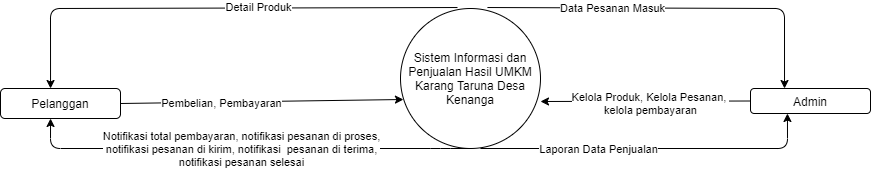

The diagram above was exported from draw.io. Its source (the exported page's mxGraphModel, read from the mxfile embedded in the PNG):
<mxGraphModel dx="868" dy="1603" grid="1" gridSize="10" guides="1" tooltips="1" connect="1" arrows="1" fold="1" page="1" pageScale="1" pageWidth="1600" pageHeight="1200" math="0" shadow="0" extFonts="Permanent Marker^https://fonts.googleapis.com/css?family=Permanent+Marker">
  <root>
    <mxCell id="0" />
    <mxCell id="1" parent="0" />
    <mxCell id="kpA-6jL8yAaKA7xL6zO5-1" value="Sistem Informasi dan Penjualan Hasil UMKM Karang Taruna Desa Kenanga" style="ellipse;whiteSpace=wrap;html=1;aspect=fixed;" parent="1" vertex="1">
      <mxGeometry x="450" y="-1020" width="140" height="140" as="geometry" />
    </mxCell>
    <mxCell id="kpA-6jL8yAaKA7xL6zO5-2" value="Pelanggan" style="rounded=1;whiteSpace=wrap;html=1;" parent="1" vertex="1">
      <mxGeometry x="50" y="-940" width="120" height="30" as="geometry" />
    </mxCell>
    <mxCell id="kpA-6jL8yAaKA7xL6zO5-3" value="Admin" style="rounded=1;whiteSpace=wrap;html=1;" parent="1" vertex="1">
      <mxGeometry x="800" y="-940" width="120" height="25" as="geometry" />
    </mxCell>
    <mxCell id="kpA-6jL8yAaKA7xL6zO5-4" value="" style="endArrow=classic;html=1;exitX=0.407;exitY=-0.007;exitDx=0;exitDy=0;exitPerimeter=0;entryX=0.417;entryY=0;entryDx=0;entryDy=0;entryPerimeter=0;" parent="1" source="kpA-6jL8yAaKA7xL6zO5-1" target="kpA-6jL8yAaKA7xL6zO5-2" edge="1">
      <mxGeometry width="50" height="50" relative="1" as="geometry">
        <mxPoint x="170" y="-1020" as="sourcePoint" />
        <mxPoint x="220" y="-1070" as="targetPoint" />
        <Array as="points">
          <mxPoint x="100" y="-1020" />
        </Array>
      </mxGeometry>
    </mxCell>
    <mxCell id="kpA-6jL8yAaKA7xL6zO5-6" value="Detail Produk" style="edgeLabel;html=1;align=center;verticalAlign=middle;resizable=0;points=[];" parent="kpA-6jL8yAaKA7xL6zO5-4" vertex="1" connectable="0">
      <mxGeometry x="-0.6058" y="1" relative="1" as="geometry">
        <mxPoint x="-103" y="-2" as="offset" />
      </mxGeometry>
    </mxCell>
    <mxCell id="kpA-6jL8yAaKA7xL6zO5-7" value="" style="endArrow=classic;html=1;entryX=0.417;entryY=1;entryDx=0;entryDy=0;entryPerimeter=0;" parent="1" target="kpA-6jL8yAaKA7xL6zO5-2" edge="1">
      <mxGeometry width="50" height="50" relative="1" as="geometry">
        <mxPoint x="520" y="-880" as="sourcePoint" />
        <mxPoint x="100" y="-880" as="targetPoint" />
        <Array as="points">
          <mxPoint x="490" y="-880" />
          <mxPoint x="270" y="-880" />
          <mxPoint x="100" y="-880" />
        </Array>
      </mxGeometry>
    </mxCell>
    <mxCell id="kpA-6jL8yAaKA7xL6zO5-8" value="Notifikasi total pembayaran, notifikasi pesanan di proses,&lt;br&gt;&amp;nbsp;notifikasi pesanan di kirim, notifikasi&amp;nbsp; pesanan di terima, &lt;br&gt;notifikasi pesanan selesai" style="edgeLabel;html=1;align=center;verticalAlign=middle;resizable=0;points=[];" parent="kpA-6jL8yAaKA7xL6zO5-7" vertex="1" connectable="0">
      <mxGeometry x="-0.6058" y="1" relative="1" as="geometry">
        <mxPoint x="-141" y="-1" as="offset" />
      </mxGeometry>
    </mxCell>
    <mxCell id="kpA-6jL8yAaKA7xL6zO5-9" value="" style="endArrow=classic;html=1;exitX=1;exitY=0.5;exitDx=0;exitDy=0;entryX=0.021;entryY=0.65;entryDx=0;entryDy=0;entryPerimeter=0;" parent="1" source="kpA-6jL8yAaKA7xL6zO5-2" target="kpA-6jL8yAaKA7xL6zO5-1" edge="1">
      <mxGeometry width="50" height="50" relative="1" as="geometry">
        <mxPoint x="270" y="-920" as="sourcePoint" />
        <mxPoint x="370" y="-960" as="targetPoint" />
      </mxGeometry>
    </mxCell>
    <mxCell id="kpA-6jL8yAaKA7xL6zO5-10" value="Pembelian, Pembayaran" style="edgeLabel;html=1;align=center;verticalAlign=middle;resizable=0;points=[];" parent="kpA-6jL8yAaKA7xL6zO5-9" vertex="1" connectable="0">
      <mxGeometry x="-0.4983" y="-1" relative="1" as="geometry">
        <mxPoint x="29" as="offset" />
      </mxGeometry>
    </mxCell>
    <mxCell id="kpA-6jL8yAaKA7xL6zO5-17" value="" style="endArrow=classic;html=1;entryX=0.5;entryY=0;entryDx=0;entryDy=0;exitX=0.621;exitY=-0.007;exitDx=0;exitDy=0;exitPerimeter=0;" parent="1" source="kpA-6jL8yAaKA7xL6zO5-1" edge="1">
      <mxGeometry width="50" height="50" relative="1" as="geometry">
        <mxPoint x="556" y="-1020" as="sourcePoint" />
        <mxPoint x="834.02" y="-940" as="targetPoint" />
        <Array as="points">
          <mxPoint x="834" y="-1020" />
        </Array>
      </mxGeometry>
    </mxCell>
    <mxCell id="kpA-6jL8yAaKA7xL6zO5-18" value="Data Pesanan Masuk" style="edgeLabel;html=1;align=center;verticalAlign=middle;resizable=0;points=[];" parent="kpA-6jL8yAaKA7xL6zO5-17" vertex="1" connectable="0">
      <mxGeometry x="-0.6058" y="1" relative="1" as="geometry">
        <mxPoint x="51" y="1" as="offset" />
      </mxGeometry>
    </mxCell>
    <mxCell id="kpA-6jL8yAaKA7xL6zO5-21" value="" style="endArrow=classic;html=1;exitX=0;exitY=0.5;exitDx=0;exitDy=0;" parent="1" source="kpA-6jL8yAaKA7xL6zO5-3" edge="1">
      <mxGeometry width="50" height="50" relative="1" as="geometry">
        <mxPoint x="660" y="-880" as="sourcePoint" />
        <mxPoint x="590" y="-927" as="targetPoint" />
      </mxGeometry>
    </mxCell>
    <mxCell id="kpA-6jL8yAaKA7xL6zO5-22" value="Kelola Produk, Kelola Pesanan, &lt;br&gt;kelola pembayaran" style="edgeLabel;html=1;align=center;verticalAlign=middle;resizable=0;points=[];" parent="kpA-6jL8yAaKA7xL6zO5-21" vertex="1" connectable="0">
      <mxGeometry x="-0.4983" y="-1" relative="1" as="geometry">
        <mxPoint x="-47" y="3" as="offset" />
      </mxGeometry>
    </mxCell>
    <mxCell id="kpA-6jL8yAaKA7xL6zO5-23" value="" style="endArrow=classic;html=1;entryX=0.308;entryY=1;entryDx=0;entryDy=0;entryPerimeter=0;exitX=0.571;exitY=1;exitDx=0;exitDy=0;exitPerimeter=0;" parent="1" source="kpA-6jL8yAaKA7xL6zO5-1" target="kpA-6jL8yAaKA7xL6zO5-3" edge="1">
      <mxGeometry width="50" height="50" relative="1" as="geometry">
        <mxPoint x="540" y="-880" as="sourcePoint" />
        <mxPoint x="818.02" y="-800" as="targetPoint" />
        <Array as="points">
          <mxPoint x="837" y="-880" />
        </Array>
      </mxGeometry>
    </mxCell>
    <mxCell id="kpA-6jL8yAaKA7xL6zO5-24" value="Laporan Data Penjualan" style="edgeLabel;html=1;align=center;verticalAlign=middle;resizable=0;points=[];" parent="kpA-6jL8yAaKA7xL6zO5-23" vertex="1" connectable="0">
      <mxGeometry x="-0.6058" y="1" relative="1" as="geometry">
        <mxPoint x="51" y="1" as="offset" />
      </mxGeometry>
    </mxCell>
  </root>
</mxGraphModel>